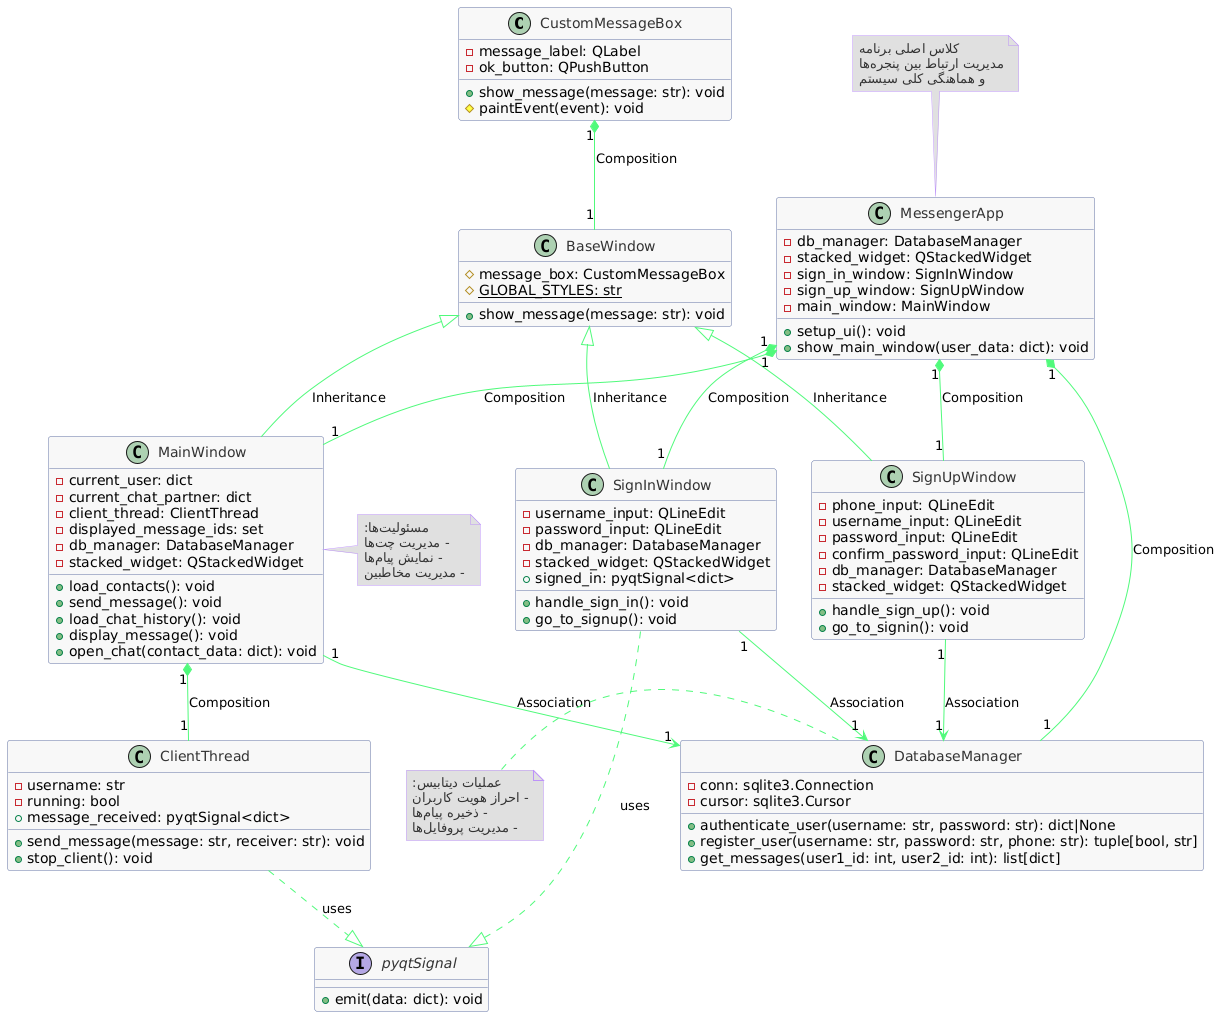

The diagram above was rendered by PlantUML. Its source (embedded in the PNG):
@startuml
skinparam class {
    BackgroundColor #f8f8f8
    BorderColor #6272a4
    ArrowColor #50fa7b
    FontColor #333333
}

skinparam note {
    BackgroundColor #e0e0e0
    BorderColor #bd93f9
    FontColor #333333
}

' ------------------ کلاسهای اصلی با جزئیات کامل ------------------
class CustomMessageBox {
    - message_label: QLabel
    - ok_button: QPushButton
    + show_message(message: str): void
    # paintEvent(event): void
}

class BaseWindow {
    # message_box: CustomMessageBox
    + show_message(message: str): void
    # GLOBAL_STYLES: str {static}
}

class SignInWindow {
    - username_input: QLineEdit
    - password_input: QLineEdit
    - db_manager: DatabaseManager
    - stacked_widget: QStackedWidget
    + signed_in: pyqtSignal<dict>
    + handle_sign_in(): void
    + go_to_signup(): void
}

class SignUpWindow {
    - phone_input: QLineEdit
    - username_input: QLineEdit
    - password_input: QLineEdit
    - confirm_password_input: QLineEdit
    - db_manager: DatabaseManager
    - stacked_widget: QStackedWidget
    + handle_sign_up(): void
    + go_to_signin(): void
}

class MainWindow {
    - current_user: dict
    - current_chat_partner: dict
    - client_thread: ClientThread
    - displayed_message_ids: set
    - db_manager: DatabaseManager
    - stacked_widget: QStackedWidget
    + load_contacts(): void
    + send_message(): void
    + load_chat_history(): void
    + display_message(): void
    + open_chat(contact_data: dict): void
}

class MessengerApp {
    - db_manager: DatabaseManager
    - stacked_widget: QStackedWidget
    - sign_in_window: SignInWindow
    - sign_up_window: SignUpWindow
    - main_window: MainWindow
    + setup_ui(): void
    + show_main_window(user_data: dict): void
}

class DatabaseManager {
    - conn: sqlite3.Connection
    - cursor: sqlite3.Cursor
    + authenticate_user(username: str, password: str): dict|None
    + register_user(username: str, password: str, phone: str): tuple[bool, str]
    + get_messages(user1_id: int, user2_id: int): list[dict]
}

class ClientThread {
    - username: str
    - running: bool
    + message_received: pyqtSignal<dict>
    + send_message(message: str, receiver: str): void
    + stop_client(): void
}

' ------------------ روابط بین کلاسها ------------------
BaseWindow <|-- SignInWindow : Inheritance
BaseWindow <|-- SignUpWindow : Inheritance
BaseWindow <|-- MainWindow : Inheritance

CustomMessageBox "1" *-- "1" BaseWindow : Composition

MessengerApp "1" *-- "1" DatabaseManager : Composition
MessengerApp "1" *-- "1" SignInWindow : Composition
MessengerApp "1" *-- "1" SignUpWindow : Composition
MessengerApp "1" *-- "1" MainWindow : Composition

MainWindow "1" *-- "1" ClientThread : Composition
MainWindow "1" --> "1" DatabaseManager : Association

SignInWindow "1" --> "1" DatabaseManager : Association
SignUpWindow "1" --> "1" DatabaseManager : Association

' ------------------ اینترفیسها/سیگنالها ------------------
interface pyqtSignal {
    + emit(data: dict): void
}

SignInWindow ..|> pyqtSignal : «uses»
ClientThread ..|> pyqtSignal : «uses»

' ------------------ نکات توضیحی ------------------
note top of MessengerApp
  کلاس اصلی برنامه
  مدیریت ارتباط بین پنجرهها
  و هماهنگی کلی سیستم
end note

note right of MainWindow
  مسئولیتها:
  - مدیریت چتها
  - نمایش پیامها
  - مدیریت مخاطبین
end note

note left of DatabaseManager
  عملیات دیتابیس:
  - احراز هویت کاربران
  - ذخیره پیامها
  - مدیریت پروفایلها
end note
@enduml